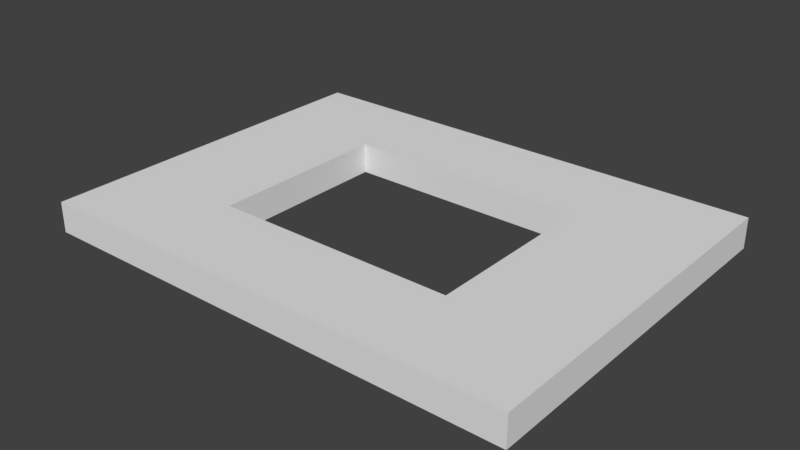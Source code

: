 # Source: SM_Wall_Window_3x4x0.25.blend  (saved by Blender 2.79.0; exported with 4.5.12 LTS)
import bpy
from mathutils import Matrix  # noqa: F401  (used for matrix-valued properties, if any)

bpy.ops.wm.read_factory_settings(use_empty=True)
scene = bpy.context.scene
scene.name = 'Scene'

# ---- collections
col_collection_1 = bpy.data.collections.new('Collection 1'); scene.collection.children.link(col_collection_1)

# ---- world
world_world = bpy.data.worlds.new('World'); scene.world = world_world
world_world.color = (0.05088, 0.05088, 0.05088)
world_world.use_sun_shadow = False
world_world.sun_shadow_jitter_overblur = 0.0
world_world.cycles.sampling_method = 'MANUAL'

# ---- meshes
me_vert_001 = bpy.data.meshes.new('Vert.001')
me_vert_001.from_pydata([(0.0, 0.0, 0.0), (4.0, 0.0, 0.0), (4.0, 3.0, 0.0), (0.0, 3.0, 0.0), (1.0, 0.0, 0.0), (2.0, 0.0, 0.0), (3.0, 0.0, 0.0), (4.0, 0.75, 0.0), (4.0, 1.5, 0.0), (4.0, 2.25, 0.0), (3.0, 3.0, 0.0), (2.0, 3.0, 0.0), (1.0, 3.0, 0.0), (0.0, 2.25, 0.0), (0.0, 1.5, 0.0), (0.0, 0.75, 0.0), (1.0, 0.75, 0.0), (2.0, 0.75, 0.0), (3.0, 0.75, 0.0), (1.0, 1.5, 0.0), (3.0, 1.5, 0.0), (1.0, 2.25, 0.0), (2.0, 2.25, 0.0), (3.0, 2.25, 0.0), (3.0, 0.0, 0.25), (4.0, 0.0, 0.25), (4.0, 2.25, 0.25), (4.0, 3.0, 0.25), (1.0, 3.0, 0.25), (0.0, 3.0, 0.25), (0.0, 0.75, 0.25), (0.0, 0.0, 0.25), (1.0, 0.0, 0.25), (2.0, 0.0, 0.25), (4.0, 0.75, 0.25), (4.0, 1.5, 0.25), (3.0, 3.0, 0.25), (2.0, 3.0, 0.25), (0.0, 2.25, 0.25), (0.0, 1.5, 0.25), (3.0, 0.75, 0.25), (1.0, 0.75, 0.25), (2.0, 0.75, 0.25), (3.0, 1.5, 0.25), (1.0, 1.5, 0.25), (3.0, 2.25, 0.25), (1.0, 2.25, 0.25), (2.0, 2.25, 0.25)], [], [(23, 10, 2, 9), (6, 18, 7, 1), (18, 20, 8, 7), (20, 23, 9, 8), (0, 15, 16, 4), (4, 16, 17, 5), (5, 17, 18, 6), (15, 14, 19, 16), (14, 13, 21, 19), (13, 3, 12, 21), (21, 12, 11, 22), (22, 11, 10, 23), (45, 26, 27, 36), (24, 25, 34, 40), (40, 34, 35, 43), (43, 35, 26, 45), (31, 32, 41, 30), (32, 33, 42, 41), (33, 24, 40, 42), (30, 41, 44, 39), (39, 44, 46, 38), (38, 46, 28, 29), (46, 47, 37, 28), (47, 45, 36, 37), (1, 25, 24, 6), (15, 30, 39, 14), (18, 40, 43, 20), (8, 35, 34, 7), (2, 27, 26, 9), (21, 46, 44, 19), (9, 26, 35, 8), (22, 47, 46, 21), (3, 29, 28, 12), (20, 43, 45, 23), (10, 36, 27, 2), (23, 45, 47, 22), (0, 31, 30, 15), (16, 41, 42, 17), (11, 37, 36, 10), (4, 32, 31, 0), (17, 42, 40, 18), (12, 28, 37, 11), (5, 33, 32, 4), (13, 38, 29, 3), (6, 24, 33, 5), (14, 39, 38, 13), (19, 44, 41, 16), (7, 34, 25, 1)])
me_vert_001.use_remesh_preserve_volume = False
me_vert_001.use_remesh_preserve_attributes = False
me_vert_001.use_mirror_vertex_groups = False
me_vert_001.update()

# ---- objects
ob_sm_wall_window_3x4x0_25 = bpy.data.objects.new('SM_Wall_Window_3x4x0.25', me_vert_001)

# ---- transforms, parenting, visibility, modifiers, constraints
ob_sm_wall_window_3x4x0_25.location = (0.0, 0.0, 0.0)
ob_sm_wall_window_3x4x0_25.lineart.crease_threshold = 0.0

# ---- collection membership
col_collection_1.objects.link(ob_sm_wall_window_3x4x0_25)

# ---- scene / render settings (as saved in the file)
scene.frame_start = 1; scene.frame_end = 250; scene.frame_set(1)
scene.render.engine = 'BLENDER_EEVEE_NEXT'
scene.render.resolution_percentage = 50
scene.render.dither_intensity = 0.0
scene.cycles.use_denoising = False
scene.cycles.samples = 128
scene.cycles.sampling_pattern = 'TABULATED_SOBOL'
scene.cycles.use_adaptive_sampling = False
scene.cycles.use_light_tree = False
scene.cycles.blur_glossy = 0.0
scene.cycles.sample_clamp_indirect = 0.0
scene.view_settings.view_transform = 'Standard'
bpy.context.view_layer.update()

# ---- added for rendering (the .blend has no active camera and no usable light): camera, sun
cam_auto = bpy.data.cameras.new('AutoCamera')
cam_auto.lens = 50.0
cam_auto.sensor_width = 36.0
cam_auto.clip_end = 1000.0
ob_auto_camera = bpy.data.objects.new('AutoCamera', cam_auto)
scene.collection.objects.link(ob_auto_camera)
ob_auto_camera.location = (6.6319, -4.05828, 3.83052)
ob_auto_camera.rotation_euler = (1.09748, -7.21219e-08, 0.694738)
scene.camera = ob_auto_camera
light_auto_sun = bpy.data.lights.new('AutoSun', 'SUN')
light_auto_sun.energy = 3.0
light_auto_sun.angle = 0.0523599
ob_auto_sun = bpy.data.objects.new('AutoSun', light_auto_sun)
scene.collection.objects.link(ob_auto_sun)
ob_auto_sun.rotation_euler = (0.872665, 0.174533, 0.523599)
bpy.context.view_layer.update()
